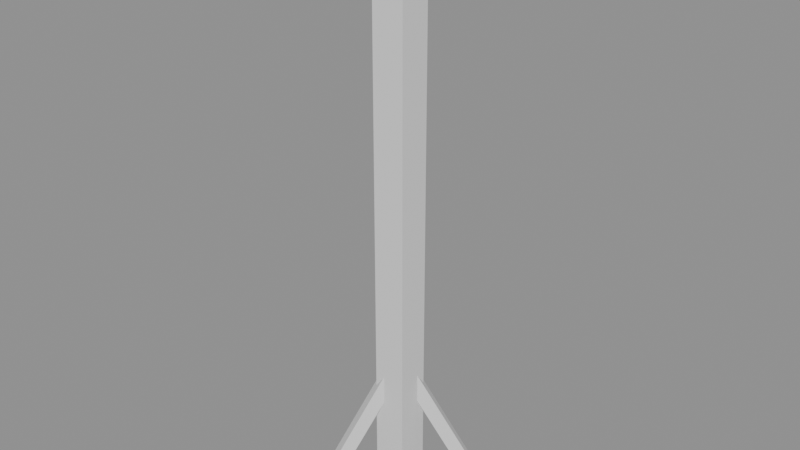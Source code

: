 # Source: torch.blend  (saved by Blender 5.2.45; exported with 4.5.12 LTS)
import bpy
from mathutils import Matrix  # noqa: F401  (used for matrix-valued properties, if any)

bpy.ops.wm.read_factory_settings(use_empty=True)
scene = bpy.context.scene
scene.name = 'Scene'

# ---- materials (node trees are filled in below, after node groups)
mat_wood = bpy.data.materials.new('wood')
mat_plain = bpy.data.materials.new('plain')

# ---- material node trees
mat_wood.use_nodes = True; mat_wood.node_tree.nodes.clear()
_N = mat_wood.node_tree.nodes; _L = mat_wood.node_tree.links
n0 = _N.new('ShaderNodeBsdfPrincipled'); n0.name = 'Principled BSDF'; n0.location = (-200, 100)
n0.inputs[10].default_value = 0.005
n1 = _N.new('ShaderNodeOutputMaterial'); n1.name = 'Material Output'; n1.location = (200, 100)
_L.new(n0.outputs[0], n1.inputs[0])
n1.is_active_output = True
mat_plain.use_nodes = True; mat_plain.node_tree.nodes.clear()
_N = mat_plain.node_tree.nodes; _L = mat_plain.node_tree.links
n0 = _N.new('ShaderNodeBsdfPrincipled'); n0.name = 'Principled BSDF'; n0.location = (-200, 100)
n0.inputs[10].default_value = 0.005
n1 = _N.new('ShaderNodeOutputMaterial'); n1.name = 'Material Output'; n1.location = (200, 100)
_L.new(n0.outputs[0], n1.inputs[0])
n1.is_active_output = True

# ---- meshes
me_torch = bpy.data.meshes.new('torch')
me_torch.from_pydata([(0.12, 0.12, 0.0), (0.12, -0.12, 0.0), (0.12, -0.12, 4.0), (0.12, 0.12, 4.0), (-0.12, 0.12, 0.0), (-0.12, 0.12, 4.0), (-0.12, -0.12, 0.0), (-0.12, -0.12, 4.0), (0.12, -0.12, 0.0), (0.12, 0.12, 0.0), (-0.12, 0.12, 0.0), (-0.12, -0.12, 0.0), (-0.12, -0.12, 4.0), (-0.12, 0.12, 4.0), (0.12, 0.12, 4.0), (0.12, -0.12, 4.0), (-0.3961, -0.4668, 0.02287), (-0.4668, -0.3961, 0.02287), (-0.0668, 0.003914, 1.123), (0.003914, -0.0668, 1.123), (-0.3332, -0.4039, -0.02287), (0.0668, -0.003914, 1.077), (-0.4039, -0.3332, -0.02287), (-0.003914, 0.0668, 1.077), (-0.4668, -0.3961, 0.02287), (-0.3961, -0.4668, 0.02287), (-0.3332, -0.4039, -0.02287), (-0.4039, -0.3332, -0.02287), (-0.003914, 0.0668, 1.077), (0.0668, -0.003914, 1.077), (0.003914, -0.0668, 1.123), (-0.0668, 0.003914, 1.123), (0.3961, 0.4668, 0.02287), (0.4668, 0.3961, 0.02287), (0.0668, -0.003914, 1.123), (-0.003914, 0.0668, 1.123), (0.3332, 0.4039, -0.02287), (-0.0668, 0.003914, 1.077), (0.4039, 0.3332, -0.02287), (0.003914, -0.0668, 1.077), (0.4668, 0.3961, 0.02287), (0.3961, 0.4668, 0.02287), (0.3332, 0.4039, -0.02287), (0.4039, 0.3332, -0.02287), (0.003914, -0.0668, 1.077), (-0.0668, 0.003914, 1.077), (-0.003914, 0.0668, 1.123), (0.0668, -0.003914, 1.123), (0.16, 0.0, 4.0), (0.1131, 0.1131, 4.0), (0.297, 0.297, 4.35), (0.42, 0.0, 4.35), (9.797e-18, 0.16, 4.0), (2.572e-17, 0.42, 4.35), (-0.1131, 0.1131, 4.0), (-0.297, 0.297, 4.35), (-0.16, 1.959e-17, 4.0), (-0.42, 5.144e-17, 4.35), (-0.1131, -0.1131, 4.0), (-0.297, -0.297, 4.35), (-2.939e-17, -0.16, 4.0), (-7.715e-17, -0.42, 4.35), (0.1131, -0.1131, 4.0), (0.297, -0.297, 4.35), (0.1131, -0.1131, 4.0), (-2.939e-17, -0.16, 4.0), (-0.1131, -0.1131, 4.0), (-0.16, 1.959e-17, 4.0), (-0.1131, 0.1131, 4.0), (9.797e-18, 0.16, 4.0), (0.1131, 0.1131, 4.0), (0.16, 0.0, 4.0), (0.32, 0.0, 4.2), (0.2263, 0.2263, 4.2), (1.959e-17, 0.32, 4.2), (-0.2263, 0.2263, 4.2), (-0.32, 3.919e-17, 4.2), (-0.2263, -0.2263, 4.2), (-5.878e-17, -0.32, 4.2), (0.2263, -0.2263, 4.2)], [], [(0, 1, 2, 3), (4, 0, 3, 5), (6, 4, 5, 7), (1, 6, 7, 2), (8, 9, 10, 11), (12, 13, 14, 15), (16, 17, 18, 19), (20, 16, 19, 21), (22, 20, 21, 23), (17, 22, 23, 18), (24, 25, 26, 27), (28, 29, 30, 31), (32, 33, 34, 35), (36, 32, 35, 37), (38, 36, 37, 39), (33, 38, 39, 34), (40, 41, 42, 43), (44, 45, 46, 47), (48, 49, 50, 51), (49, 52, 53, 50), (52, 54, 55, 53), (54, 56, 57, 55), (56, 58, 59, 57), (58, 60, 61, 59), (60, 62, 63, 61), (62, 48, 51, 63), (64, 65, 66, 67, 68, 69, 70, 71), (72, 73, 74, 75, 76, 77, 78, 79)])
me_torch.polygons.foreach_set('material_index', [0, 0, 0, 0, 0, 0, 0, 0, 0, 0, 0, 0, 0, 0, 0, 0, 0, 0, 1, 1, 1, 1, 1, 1, 1, 1, 1, 1])
_uv = me_torch.uv_layers.new(name='UVMap')
_uv.uv.foreach_set('vector', [0.0, 0.12, 0.0, 0.12, 4.0, 0.12, 4.0, 0.12, 0.0, -0.12, 0.0, 0.12, 4.0, 0.12, 4.0, -0.12, 0.0, -0.12, 0.0, -0.12, 4.0, -0.12, 4.0, -0.12, 0.0, 0.12, 0.0, -0.12, 4.0, -0.12, 4.0, 0.12, 0.0, 0.12, 0.0, 0.12, 0.0, -0.12, 0.0, -0.12, 4.0, -0.12, 4.0, -0.12, 4.0, 0.12, 4.0, 0.12, 0.02287, -0.3961, 0.02287, -0.4668, 1.123, -0.0668, 1.123, 0.003914, -0.02287, -0.3332, 0.02287, -0.3961, 1.123, 0.003914, 1.077, 0.0668, -0.02287, -0.4039, -0.02287, -0.3332, 1.077, 0.0668, 1.077, -0.003914, 0.02287, -0.4668, -0.02287, -0.4039, 1.077, -0.003914, 1.123, -0.0668, 0.02287, -0.4668, 0.02287, -0.3961, -0.02287, -0.3332, -0.02287, -0.4039, 1.077, -0.003914, 1.077, 0.0668, 1.123, 0.003914, 1.123, -0.0668, 0.02287, 0.3961, 0.02287, 0.4668, 1.123, 0.0668, 1.123, -0.003914, -0.02287, 0.3332, 0.02287, 0.3961, 1.123, -0.003914, 1.077, -0.0668, -0.02287, 0.4039, -0.02287, 0.3332, 1.077, -0.0668, 1.077, 0.003914, 0.02287, 0.4668, -0.02287, 0.4039, 1.077, 0.003914, 1.123, 0.0668, 0.02287, 0.4668, 0.02287, 0.3961, -0.02287, 0.3332, -0.02287, 0.4039, 1.077, 0.003914, 1.077, -0.0668, 1.123, -0.003914, 1.123, 0.0668, 4.0, 0.16, 4.0, 0.1131, 4.35, 0.297, 4.35, 0.42, 4.0, 0.1131, 4.0, 9.797e-18, 4.35, 2.572e-17, 4.35, 0.297, 4.0, 9.797e-18, 4.0, -0.1131, 4.35, -0.297, 4.35, 2.572e-17, 4.0, -0.1131, 4.0, -0.16, 4.35, -0.42, 4.35, -0.297, 4.0, -0.16, 4.0, -0.1131, 4.35, -0.297, 4.35, -0.42, 4.0, -0.1131, 4.0, -2.939e-17, 4.35, -7.715e-17, 4.35, -0.297, 4.0, -2.939e-17, 4.0, 0.1131, 4.35, 0.297, 4.35, -7.715e-17, 4.0, 0.1131, 4.0, 0.16, 4.35, 0.42, 4.35, 0.297, 4.0, 0.1131, 4.0, -2.939e-17, 4.0, -0.1131, 4.0, -0.16, 4.0, -0.1131, 4.0, 9.797e-18, 4.0, 0.1131, 4.0, 0.16, 4.2, 0.32, 4.2, 0.2263, 4.2, 1.959e-17, 4.2, -0.2263, 4.2, -0.32, 4.2, -0.2263, 4.2, -5.878e-17, 4.2, 0.2263])
_ca = me_torch.color_attributes.new('Paint', 'FLOAT_COLOR', 'CORNER')
_ca.data.foreach_set('color', [0.3558, 0.2089, 0.1129, 1.0, 0.3558, 0.2089, 0.1129, 1.0, 0.3558, 0.2089, 0.1129, 1.0, 0.3558, 0.2089, 0.1129, 1.0, 0.4249, 0.2496, 0.1349, 1.0, 0.4249, 0.2496, 0.1349, 1.0, 0.4249, 0.2496, 0.1349, 1.0, 0.4249, 0.2496, 0.1349, 1.0, 0.4941, 0.2902, 0.1569, 1.0, 0.4941, 0.2902, 0.1569, 1.0, 0.4941, 0.2902, 0.1569, 1.0, 0.4941, 0.2902, 0.1569, 1.0, 0.5633, 0.3308, 0.1788, 1.0, 0.5633, 0.3308, 0.1788, 1.0, 0.5633, 0.3308, 0.1788, 1.0, 0.5633, 0.3308, 0.1788, 1.0, 0.2965, 0.1741, 0.09412, 1.0, 0.2965, 0.1741, 0.09412, 1.0, 0.2965, 0.1741, 0.09412, 1.0, 0.2965, 0.1741, 0.09412, 1.0, 0.8863, 0.7176, 0.4863, 1.0, 0.8863, 0.7176, 0.4863, 1.0, 0.8863, 0.7176, 0.4863, 1.0, 0.8863, 0.7176, 0.4863, 1.0, 0.4744, 0.2965, 0.1638, 1.0, 0.4744, 0.2965, 0.1638, 1.0, 0.4744, 0.2965, 0.1638, 1.0, 0.4744, 0.2965, 0.1638, 1.0, 0.5666, 0.3541, 0.1956, 1.0, 0.5666, 0.3541, 0.1956, 1.0, 0.5666, 0.3541, 0.1956, 1.0, 0.5666, 0.3541, 0.1956, 1.0, 0.6588, 0.4118, 0.2275, 1.0, 0.6588, 0.4118, 0.2275, 1.0, 0.6588, 0.4118, 0.2275, 1.0, 0.6588, 0.4118, 0.2275, 1.0, 0.7511, 0.4694, 0.2593, 1.0, 0.7511, 0.4694, 0.2593, 1.0, 0.7511, 0.4694, 0.2593, 1.0, 0.7511, 0.4694, 0.2593, 1.0, 0.3953, 0.2471, 0.1365, 1.0, 0.3953, 0.2471, 0.1365, 1.0, 0.3953, 0.2471, 0.1365, 1.0, 0.3953, 0.2471, 0.1365, 1.0, 0.8863, 0.7176, 0.4863, 1.0, 0.8863, 0.7176, 0.4863, 1.0, 0.8863, 0.7176, 0.4863, 1.0, 0.8863, 0.7176, 0.4863, 1.0, 0.4744, 0.2965, 0.1638, 1.0, 0.4744, 0.2965, 0.1638, 1.0, 0.4744, 0.2965, 0.1638, 1.0, 0.4744, 0.2965, 0.1638, 1.0, 0.5666, 0.3541, 0.1956, 1.0, 0.5666, 0.3541, 0.1956, 1.0, 0.5666, 0.3541, 0.1956, 1.0, 0.5666, 0.3541, 0.1956, 1.0, 0.6588, 0.4118, 0.2275, 1.0, 0.6588, 0.4118, 0.2275, 1.0, 0.6588, 0.4118, 0.2275, 1.0, 0.6588, 0.4118, 0.2275, 1.0, 0.7511, 0.4694, 0.2593, 1.0, 0.7511, 0.4694, 0.2593, 1.0, 0.7511, 0.4694, 0.2593, 1.0, 0.7511, 0.4694, 0.2593, 1.0, 0.3953, 0.2471, 0.1365, 1.0, 0.3953, 0.2471, 0.1365, 1.0, 0.3953, 0.2471, 0.1365, 1.0, 0.3953, 0.2471, 0.1365, 1.0, 0.8863, 0.7176, 0.4863, 1.0, 0.8863, 0.7176, 0.4863, 1.0, 0.8863, 0.7176, 0.4863, 1.0, 0.8863, 0.7176, 0.4863, 1.0, 0.2353, 0.2392, 0.2784, 1.0, 0.2353, 0.2392, 0.2784, 1.0, 0.2353, 0.2392, 0.2784, 1.0, 0.2353, 0.2392, 0.2784, 1.0, 0.2353, 0.2392, 0.2784, 1.0, 0.2353, 0.2392, 0.2784, 1.0, 0.2353, 0.2392, 0.2784, 1.0, 0.2353, 0.2392, 0.2784, 1.0, 0.2353, 0.2392, 0.2784, 1.0, 0.2353, 0.2392, 0.2784, 1.0, 0.2353, 0.2392, 0.2784, 1.0, 0.2353, 0.2392, 0.2784, 1.0, 0.2353, 0.2392, 0.2784, 1.0, 0.2353, 0.2392, 0.2784, 1.0, 0.2353, 0.2392, 0.2784, 1.0, 0.2353, 0.2392, 0.2784, 1.0, 0.2353, 0.2392, 0.2784, 1.0, 0.2353, 0.2392, 0.2784, 1.0, 0.2353, 0.2392, 0.2784, 1.0, 0.2353, 0.2392, 0.2784, 1.0, 0.2353, 0.2392, 0.2784, 1.0, 0.2353, 0.2392, 0.2784, 1.0, 0.2353, 0.2392, 0.2784, 1.0, 0.2353, 0.2392, 0.2784, 1.0, 0.2353, 0.2392, 0.2784, 1.0, 0.2353, 0.2392, 0.2784, 1.0, 0.2353, 0.2392, 0.2784, 1.0, 0.2353, 0.2392, 0.2784, 1.0, 0.2353, 0.2392, 0.2784, 1.0, 0.2353, 0.2392, 0.2784, 1.0, 0.2353, 0.2392, 0.2784, 1.0, 0.2353, 0.2392, 0.2784, 1.0, 0.2353, 0.2392, 0.2784, 1.0, 0.2353, 0.2392, 0.2784, 1.0, 0.2353, 0.2392, 0.2784, 1.0, 0.2353, 0.2392, 0.2784, 1.0, 0.2353, 0.2392, 0.2784, 1.0, 0.2353, 0.2392, 0.2784, 1.0, 0.2353, 0.2392, 0.2784, 1.0, 0.2353, 0.2392, 0.2784, 1.0, 0.07059, 0.03922, 0.02353, 1.0, 0.07059, 0.03922, 0.02353, 1.0, 0.07059, 0.03922, 0.02353, 1.0, 0.07059, 0.03922, 0.02353, 1.0, 0.07059, 0.03922, 0.02353, 1.0, 0.07059, 0.03922, 0.02353, 1.0, 0.07059, 0.03922, 0.02353, 1.0, 0.07059, 0.03922, 0.02353, 1.0])
me_torch.materials.append(mat_wood)
me_torch.materials.append(mat_plain)
me_torch.update()

# ---- objects
ob_torch = bpy.data.objects.new('torch', me_torch)

# ---- transforms, parenting, visibility, modifiers, constraints
ob_torch.location = (0.0, 0.0, 0.0)

# ---- collection membership
scene.collection.objects.link(ob_torch)

# ---- scene / render settings (as saved in the file)
scene.frame_start = 1; scene.frame_end = 250; scene.frame_set(1)
scene.render.engine = 'BLENDER_EEVEE_NEXT'
scene.render.bake_bias = 0.0
scene.render.bake_samples = 0
scene.render.compositor_device = 'GPU'
scene.eevee.use_volume_custom_range = False
scene.eevee.fast_gi_thickness_near = 0.1
scene.eevee.fast_gi_thickness_far = 0.0
scene.eevee.ray_tracing_options.screen_trace_thickness = 0.1
bpy.context.view_layer.update()

# ---- added for rendering (the .blend has no active camera and no usable light): camera, sun + grey world if the file has none
cam_auto = bpy.data.cameras.new('AutoCamera')
cam_auto.lens = 50.0
cam_auto.sensor_width = 36.0
cam_auto.clip_end = 1000.0
ob_auto_camera = bpy.data.objects.new('AutoCamera', cam_auto)
scene.collection.objects.link(ob_auto_camera)
ob_auto_camera.location = (4.22628, -5.07153, 5.54459)
ob_auto_camera.rotation_euler = (1.09748, -7.21219e-08, 0.694738)
scene.camera = ob_auto_camera
light_auto_sun = bpy.data.lights.new('AutoSun', 'SUN')
light_auto_sun.energy = 3.0
light_auto_sun.angle = 0.0523599
ob_auto_sun = bpy.data.objects.new('AutoSun', light_auto_sun)
scene.collection.objects.link(ob_auto_sun)
ob_auto_sun.rotation_euler = (0.872665, 0.174533, 0.523599)
if scene.world is None:
    world_auto = bpy.data.worlds.new('AutoWorld')
    world_auto.color = (0.3, 0.3, 0.3)
    scene.world = world_auto
bpy.context.view_layer.update()
